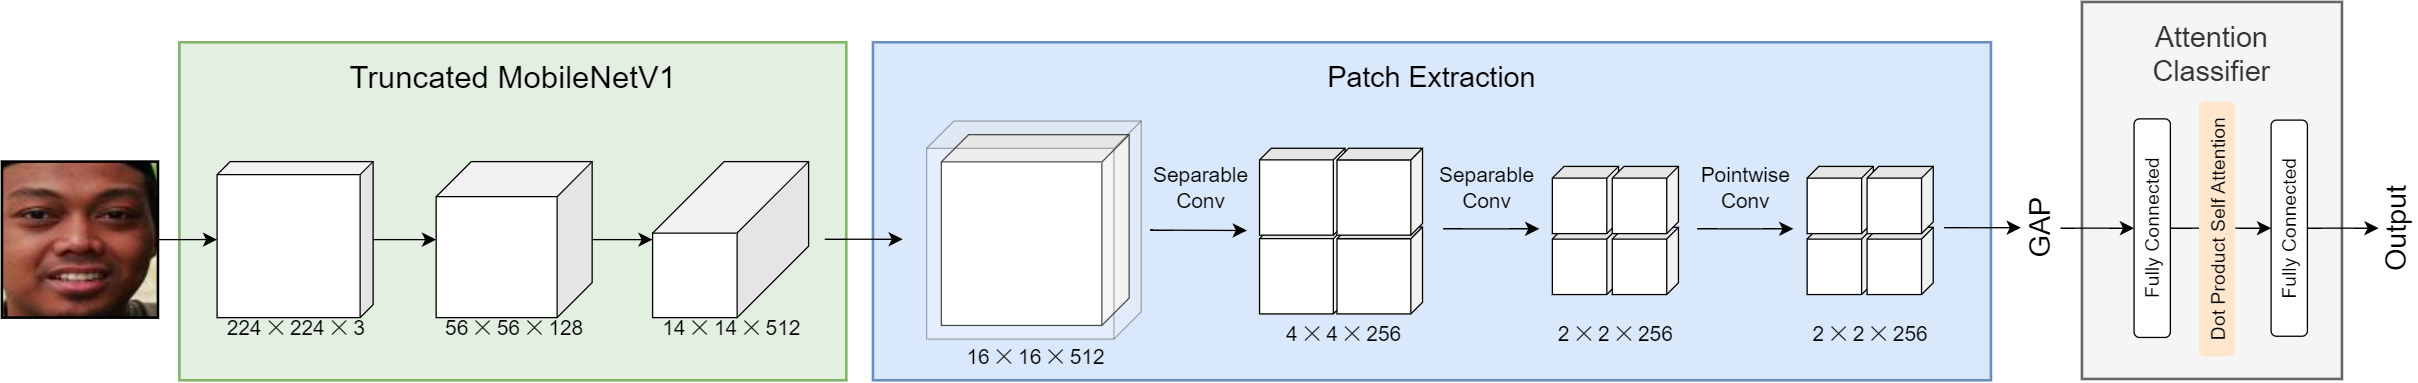

The diagram above was exported from draw.io. Its source (the exported page's mxGraphModel, read from the mxfile embedded in the PNG):
<mxGraphModel dx="1434" dy="934" grid="1" gridSize="10" guides="1" tooltips="1" connect="1" arrows="1" fold="1" page="1" pageScale="1" pageWidth="1654" pageHeight="1169" background="none" math="0" shadow="0">
  <root>
    <mxCell id="bOlDLbQodhKeozLmNGj9-0" />
    <mxCell id="bOlDLbQodhKeozLmNGj9-1" parent="bOlDLbQodhKeozLmNGj9-0" />
    <mxCell id="bOlDLbQodhKeozLmNGj9-2" value="b. Patch Lite" style="fillColor=#F5F9FF;strokeColor=#6c8ebf;dashed=1;verticalAlign=top;fontStyle=0;fontSize=24;strokeWidth=2;spacingBottom=0;spacingTop=7;" parent="bOlDLbQodhKeozLmNGj9-1" vertex="1">
      <mxGeometry x="924.81" y="701.62" width="315.58" height="330" as="geometry" />
    </mxCell>
    <mxCell id="bOlDLbQodhKeozLmNGj9-7" value="Patch Extraction &#10;Block" style="fillColor=#dae8fc;strokeColor=#6c8ebf;dashed=0;verticalAlign=middle;fontStyle=0;fontSize=24;strokeWidth=2;" parent="bOlDLbQodhKeozLmNGj9-1" vertex="1">
      <mxGeometry x="674.4273684210527" y="533.9230769230769" width="293.4621052631579" height="125.76923076923077" as="geometry" />
    </mxCell>
    <mxCell id="bOlDLbQodhKeozLmNGj9-9" value="GAP" style="rounded=0;whiteSpace=wrap;html=1;strokeWidth=2;fontSize=24;verticalAlign=middle;align=center;fillColor=#fff2cc;strokeColor=#d6b656;" parent="bOlDLbQodhKeozLmNGj9-1" vertex="1">
      <mxGeometry x="1030.7742105263158" y="533.9230769230769" width="209.61578947368423" height="125.76923076923077" as="geometry" />
    </mxCell>
    <mxCell id="bOlDLbQodhKeozLmNGj9-10" value="" style="edgeStyle=orthogonalEdgeStyle;rounded=0;orthogonalLoop=1;jettySize=auto;html=1;fontSize=16;" parent="bOlDLbQodhKeozLmNGj9-1" source="bOlDLbQodhKeozLmNGj9-7" target="bOlDLbQodhKeozLmNGj9-9" edge="1">
      <mxGeometry relative="1" as="geometry" />
    </mxCell>
    <mxCell id="bOlDLbQodhKeozLmNGj9-11" value="Output" style="text;html=1;strokeColor=none;fillColor=none;align=center;verticalAlign=middle;whiteSpace=wrap;rounded=0;labelBackgroundColor=none;labelBorderColor=none;fontSize=24;" parent="bOlDLbQodhKeozLmNGj9-1" vertex="1">
      <mxGeometry x="1397.6" y="240" width="125.77" height="42.38" as="geometry" />
    </mxCell>
    <mxCell id="bOlDLbQodhKeozLmNGj9-12" value="Attention Classifier" style="fillColor=#f5f5f5;strokeColor=none;dashed=1;verticalAlign=bottom;fontStyle=0;fontColor=#333333;fontSize=24;strokeWidth=2;align=center;spacingBottom=10;spacingRight=0;labelBackgroundColor=none;labelBorderColor=none;" parent="bOlDLbQodhKeozLmNGj9-1" vertex="1">
      <mxGeometry x="1282.3131578947368" y="313.8269230769231" width="356.3468421052632" height="387.78846153846155" as="geometry" />
    </mxCell>
    <mxCell id="bOlDLbQodhKeozLmNGj9-13" value="Fully Connected" style="rounded=1;whiteSpace=wrap;html=1;fontSize=20;" parent="bOlDLbQodhKeozLmNGj9-1" vertex="1">
      <mxGeometry x="1313.7555263157894" y="565.3653846153846" width="293.4621052631579" height="62.88461538461539" as="geometry" />
    </mxCell>
    <mxCell id="bOlDLbQodhKeozLmNGj9-14" value="&lt;span style=&quot;font-size: 20px;&quot;&gt;Fully Connected&lt;/span&gt;" style="rounded=1;whiteSpace=wrap;html=1;fontSize=20;" parent="bOlDLbQodhKeozLmNGj9-1" vertex="1">
      <mxGeometry x="1313.7555263157894" y="355.75" width="293.4621052631579" height="62.88461538461539" as="geometry" />
    </mxCell>
    <mxCell id="bOlDLbQodhKeozLmNGj9-15" value="" style="edgeStyle=orthogonalEdgeStyle;rounded=0;orthogonalLoop=1;jettySize=auto;html=1;fontSize=16;" parent="bOlDLbQodhKeozLmNGj9-1" source="bOlDLbQodhKeozLmNGj9-9" target="bOlDLbQodhKeozLmNGj9-13" edge="1">
      <mxGeometry relative="1" as="geometry" />
    </mxCell>
    <mxCell id="bOlDLbQodhKeozLmNGj9-16" value="" style="edgeStyle=orthogonalEdgeStyle;rounded=0;orthogonalLoop=1;jettySize=auto;html=1;fontSize=16;" parent="bOlDLbQodhKeozLmNGj9-1" source="bOlDLbQodhKeozLmNGj9-13" target="bOlDLbQodhKeozLmNGj9-14" edge="1">
      <mxGeometry relative="1" as="geometry" />
    </mxCell>
    <mxCell id="bOlDLbQodhKeozLmNGj9-17" value="" style="edgeStyle=orthogonalEdgeStyle;rounded=0;orthogonalLoop=1;jettySize=auto;html=1;fontSize=16;" parent="bOlDLbQodhKeozLmNGj9-1" source="bOlDLbQodhKeozLmNGj9-14" target="bOlDLbQodhKeozLmNGj9-11" edge="1">
      <mxGeometry relative="1" as="geometry" />
    </mxCell>
    <mxCell id="bOlDLbQodhKeozLmNGj9-26" value="Dot Product Self Attention" style="rounded=1;whiteSpace=wrap;html=1;fontSize=20;fillColor=#ffe6cc;strokeColor=#d79b00;" parent="bOlDLbQodhKeozLmNGj9-1" vertex="1">
      <mxGeometry x="1313.7555263157894" y="460.5576923076924" width="293.4621052631579" height="62.88461538461539" as="geometry" />
    </mxCell>
    <mxCell id="2aKgVN-9OWIHzUeoA1ii-13" value="MobileNetV1" style="fillColor=#d5e8d4;strokeColor=none;dashed=1;verticalAlign=top;fontStyle=0;whiteSpace=wrap;html=1;fontSize=24;spacingTop=7;strokeWidth=2;opacity=70;" parent="bOlDLbQodhKeozLmNGj9-1" vertex="1">
      <mxGeometry x="117" y="460" width="513" height="230" as="geometry" />
    </mxCell>
    <mxCell id="2aKgVN-9OWIHzUeoA1ii-18" value="" style="edgeStyle=none;curved=1;rounded=0;orthogonalLoop=1;jettySize=auto;html=1;fontSize=12;startSize=8;endSize=8;" parent="bOlDLbQodhKeozLmNGj9-1" source="2aKgVN-9OWIHzUeoA1ii-15" target="2aKgVN-9OWIHzUeoA1ii-17" edge="1">
      <mxGeometry relative="1" as="geometry" />
    </mxCell>
    <mxCell id="2aKgVN-9OWIHzUeoA1ii-15" value="Separable Conv, 4 ✕ 4, ReLU" style="rounded=1;whiteSpace=wrap;html=1;fontSize=16;" parent="bOlDLbQodhKeozLmNGj9-1" vertex="1">
      <mxGeometry x="965.6500000000001" y="951.62" width="233.9" height="43.83" as="geometry" />
    </mxCell>
    <mxCell id="2aKgVN-9OWIHzUeoA1ii-16" value="Separable Conv, 2 ✕ 2, ReLU" style="rounded=1;whiteSpace=wrap;html=1;fontSize=16;" parent="bOlDLbQodhKeozLmNGj9-1" vertex="1">
      <mxGeometry x="965.6500000000001" y="868.62" width="233.9" height="43.83" as="geometry" />
    </mxCell>
    <mxCell id="2aKgVN-9OWIHzUeoA1ii-17" value="Conv, 1 ✕ 1, ReLU" style="rounded=1;whiteSpace=wrap;html=1;fontSize=16;" parent="bOlDLbQodhKeozLmNGj9-1" vertex="1">
      <mxGeometry x="1002.5999999999999" y="781.62" width="160" height="43.83" as="geometry" />
    </mxCell>
    <mxCell id="xGX-Sxxeu_uvgFDVKh3r-3" value="" style="edgeStyle=none;curved=1;rounded=0;orthogonalLoop=1;jettySize=auto;html=1;fontSize=12;startSize=8;endSize=8;" parent="bOlDLbQodhKeozLmNGj9-1" source="xGX-Sxxeu_uvgFDVKh3r-0" target="xGX-Sxxeu_uvgFDVKh3r-1" edge="1">
      <mxGeometry relative="1" as="geometry" />
    </mxCell>
    <mxCell id="xGX-Sxxeu_uvgFDVKh3r-0" value="" style="shape=cube;whiteSpace=wrap;html=1;boundedLbl=1;backgroundOutline=1;darkOpacity=0.05;darkOpacity2=0.1;fontSize=16;rotation=-180;size=10;flipH=0;flipV=1;" parent="bOlDLbQodhKeozLmNGj9-1" vertex="1">
      <mxGeometry x="146" y="536.81" width="120" height="120" as="geometry" />
    </mxCell>
    <mxCell id="xGX-Sxxeu_uvgFDVKh3r-4" value="" style="edgeStyle=none;curved=1;rounded=0;orthogonalLoop=1;jettySize=auto;html=1;fontSize=12;startSize=8;endSize=8;" parent="bOlDLbQodhKeozLmNGj9-1" source="xGX-Sxxeu_uvgFDVKh3r-1" target="xGX-Sxxeu_uvgFDVKh3r-2" edge="1">
      <mxGeometry relative="1" as="geometry" />
    </mxCell>
    <mxCell id="xGX-Sxxeu_uvgFDVKh3r-1" value="" style="shape=cube;whiteSpace=wrap;html=1;boundedLbl=1;backgroundOutline=1;darkOpacity=0.05;darkOpacity2=0.1;fontSize=16;rotation=-180;size=27;flipH=0;flipV=1;" parent="bOlDLbQodhKeozLmNGj9-1" vertex="1">
      <mxGeometry x="314.5" y="536.81" width="120" height="120" as="geometry" />
    </mxCell>
    <mxCell id="xGX-Sxxeu_uvgFDVKh3r-8" value="" style="edgeStyle=none;curved=1;rounded=0;orthogonalLoop=1;jettySize=auto;html=1;fontSize=12;startSize=8;endSize=8;" parent="bOlDLbQodhKeozLmNGj9-1" source="xGX-Sxxeu_uvgFDVKh3r-2" target="bOlDLbQodhKeozLmNGj9-7" edge="1">
      <mxGeometry relative="1" as="geometry" />
    </mxCell>
    <mxCell id="xGX-Sxxeu_uvgFDVKh3r-2" value="" style="shape=cube;whiteSpace=wrap;html=1;boundedLbl=1;backgroundOutline=1;darkOpacity=0.05;darkOpacity2=0.1;fontSize=16;rotation=-180;size=55;flipH=0;flipV=1;" parent="bOlDLbQodhKeozLmNGj9-1" vertex="1">
      <mxGeometry x="481" y="536.81" width="120" height="120" as="geometry" />
    </mxCell>
    <mxCell id="xGX-Sxxeu_uvgFDVKh3r-5" value="224 ✕ 224 ✕&amp;nbsp;3" style="text;html=1;align=center;verticalAlign=middle;resizable=0;points=[];autosize=1;strokeColor=none;fillColor=none;fontSize=16;" parent="bOlDLbQodhKeozLmNGj9-1" vertex="1">
      <mxGeometry x="141" y="650" width="130" height="30" as="geometry" />
    </mxCell>
    <mxCell id="xGX-Sxxeu_uvgFDVKh3r-6" value="56 ✕ 56 ✕ 128" style="text;html=1;align=center;verticalAlign=middle;resizable=0;points=[];autosize=1;strokeColor=none;fillColor=none;fontSize=16;" parent="bOlDLbQodhKeozLmNGj9-1" vertex="1">
      <mxGeometry x="309.5" y="650" width="130" height="30" as="geometry" />
    </mxCell>
    <mxCell id="xGX-Sxxeu_uvgFDVKh3r-7" value="14 ✕ 14 ✕ 512" style="text;html=1;align=center;verticalAlign=middle;resizable=0;points=[];autosize=1;strokeColor=none;fillColor=none;fontSize=16;" parent="bOlDLbQodhKeozLmNGj9-1" vertex="1">
      <mxGeometry x="476" y="650" width="130" height="30" as="geometry" />
    </mxCell>
  </root>
</mxGraphModel>